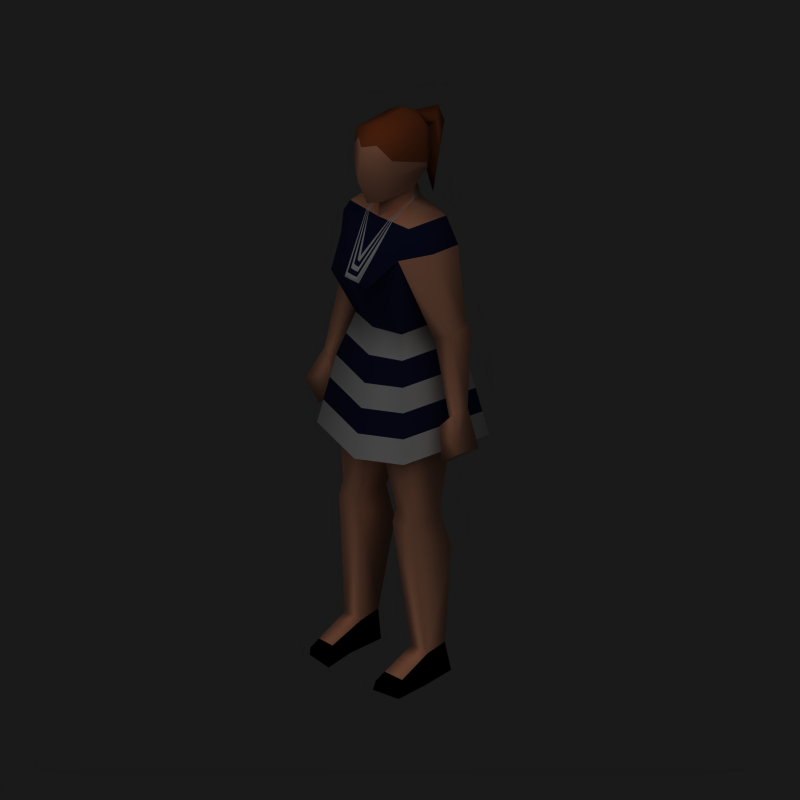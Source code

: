 # Source: female2_skin0.blend  (saved by Blender 2.68.0; exported with 4.5.12 LTS)
import bpy
from mathutils import Matrix  # noqa: F401  (used for matrix-valued properties, if any)

bpy.ops.wm.read_factory_settings(use_empty=True)
scene = bpy.context.scene
scene.name = 'Scene'

# ---- collections
col_collection_1 = bpy.data.collections.new('Collection 1'); scene.collection.children.link(col_collection_1)

# ---- materials (node trees are filled in below, after node groups)
mat_skin = bpy.data.materials.new('Skin')
mat_skin.alpha_threshold = 0.0
mat_skin.diffuse_color = (0.9137, 0.6039, 0.4588, 1.0)
mat_skin.roughness = 0.5
mat_skin.line_color = (0.0, 0.0, 0.0, 1.0)
mat_hair = bpy.data.materials.new('Hair')
mat_hair.alpha_threshold = 0.0
mat_hair.diffuse_color = (0.6353, 0.2784, 0.1176, 1.0)
mat_hair.roughness = 0.5
mat_hair.line_color = (0.0, 0.0, 0.0, 1.0)
mat_dressdark = bpy.data.materials.new('DressDark')
mat_dressdark.alpha_threshold = 0.0
mat_dressdark.diffuse_color = (0.0549, 0.06667, 0.2039, 1.0)
mat_dressdark.roughness = 0.5
mat_dressdark.line_color = (0.0, 0.0, 0.0, 1.0)
mat_shoes = bpy.data.materials.new('Shoes')
mat_shoes.alpha_threshold = 0.0
mat_shoes.diffuse_color = (0.0, 0.0, 0.0, 1.0)
mat_shoes.roughness = 0.5
mat_shoes.line_color = (0.0, 0.0, 0.0, 1.0)
mat_dresslight = bpy.data.materials.new('DressLight')
mat_dresslight.alpha_threshold = 0.0
mat_dresslight.roughness = 0.5
mat_dresslight.line_color = (0.0, 0.0, 0.0, 1.0)
mat_necklace = bpy.data.materials.new('NeckLace')
mat_necklace.alpha_threshold = 0.0
mat_necklace.roughness = 0.5
mat_necklace.line_color = (0.0, 0.0, 0.0, 1.0)

# ---- material node trees

# ---- world
world_world = bpy.data.worlds.new('World'); scene.world = world_world
world_world.color = (0.1, 0.1, 0.1)
world_world.use_sun_shadow = False
world_world.sun_shadow_jitter_overblur = 0.0
world_world.cycles.sampling_method = 'MANUAL'
world_world.cycles.sample_map_resolution = 256

# ---- cameras
cam_camera_001 = bpy.data.cameras.new('Camera.001')
cam_camera_001.type = 'ORTHO'
cam_camera_001.passepartout_alpha = 0.2
cam_camera_001.clip_end = 100.0
cam_camera_001.lens = 35.0
cam_camera_001.sensor_width = 32.0
cam_camera_001.sensor_height = 18.0
cam_camera_001.ortho_scale = 2.5
cam_camera_001.show_passepartout = False
cam_camera_001.show_safe_areas = True
cam_camera_001.dof.focus_distance = 0.0
cam_camera_001.dof.aperture_fstop = 128.0

# ---- lights
light_lamp_001 = bpy.data.lights.new('Lamp.001', 'SUN')
light_lamp_001.transmission_factor = 0.0
light_lamp_001.angle = 1.571
light_lamp_001.energy = 1.0
light_lamp_001.shadow_buffer_clip_start = 0.5
light_lamp_001.shadow_soft_size = 1.0
light_lamp_001.shadow_cascade_max_distance = 1000.0
light_lamp_001.cycles.use_multiple_importance_sampling = False

# ---- meshes
me_cube = bpy.data.meshes.new('Cube')
me_cube.from_pydata([(0.1728, 0.002453, 0.586), (0.1545, -0.0969, 0.6015), (0.08103, -0.0969, 0.6015), (0.06265, 0.002453, 0.586), (0.1236, 0.02757, 0.1019), (0.1103, -0.06079, 0.1019), (0.1838, -0.06079, 0.1019), (0.1705, 0.02757, 0.1019), (0.1852, 0.04049, 0.001012), (0.1089, 0.02462, 0.001012), (0.1123, -0.1074, 0.001012), (0.1955, -0.08477, 0.001012), (0.1168, -0.2236, 0.04215), (0.1836, -0.2121, 0.03405), (0.196, -0.2026, -0.001025), (0.09807, -0.2175, -0.001025), (0.07367, -0.1079, 0.5496), (0.1618, -0.1079, 0.5496), (0.06438, 0.04223, 0.4461), (0.1845, 0.04223, 0.4461), (0.1471, -0.1349, 1.075), (0.1734, 0.1299, 1.062), (0.1634, 0.08196, 0.9393), (0.1014, -0.09417, 1.232), (0.118, 0.02132, 1.232), (0.1256, -0.1349, 1.523), (0.1392, 0.07136, 1.505), (0.1293, -0.0908, 1.622), (0.1469, 0.05741, 1.618), (0.2441, 0.04579, 1.288), (0.2453, -0.02092, 1.262), (0.1871, 0.04263, 1.238), (0.1807, -0.02636, 1.213), (0.0632, -0.01068, 1.664), (0.2605, 0.05305, 1.262), (0.2031, 0.05305, 1.182), (0.2906, -0.04257, 1.006), (0.2601, -0.04257, 0.9752), (0.2929, 0.006599, 1.004), (0.1977, -0.05063, 1.543), (0.2141, 0.04256, 1.547), (0.336, -0.08632, 0.8924), (0.2393, -0.06416, 0.9454), (0.2578, 0.0163, 0.9434), (0.3216, 0.02654, 0.863), (0.2698, -0.08632, 0.8306), (0.2673, 0.02527, 0.8566), (0.06937, -0.01068, 1.713), (0.04064, -0.1172, 1.695), (0.08797, -0.1199, 1.801), (0.07911, -0.1143, 1.917), (-1.787e-06, 0.01515, 1.965), (-1.814e-06, -0.1037, 1.955), (-1.674e-06, 0.1689, 1.914), (-0.02271, 0.1299, 1.877), (0.02299, 0.1301, 1.876), (-0.07911, -0.1143, 1.917), (-0.08797, -0.1199, 1.801), (-1.962e-06, -0.1722, 1.898), (-1.932e-06, -0.1869, 1.781), (-1.932e-06, -0.1456, 1.685), (-0.03706, -0.1172, 1.695), (-1.873e-06, 0.06919, 1.695), (-1.932e-06, -0.0905, 1.668), (-0.06937, -0.01068, 1.713), (-0.2673, 0.02527, 0.8566), (-0.2698, -0.08632, 0.8306), (-0.3216, 0.02654, 0.863), (-0.2578, 0.0163, 0.9434), (-0.2393, -0.06416, 0.9454), (-0.336, -0.08632, 0.8924), (-0.2141, 0.04256, 1.547), (-0.1977, -0.05063, 1.543), (-2.052e-06, -0.09586, 1.618), (-1.992e-06, 0.09081, 1.621), (-0.2929, 0.006599, 1.004), (-0.2601, -0.04257, 0.9752), (-0.2906, -0.04257, 1.006), (-0.2031, 0.05305, 1.182), (-0.2605, 0.05305, 1.262), (-0.0632, -0.01068, 1.664), (-0.1807, -0.02636, 1.213), (-0.1871, 0.04263, 1.238), (-0.2453, -0.02092, 1.262), (-0.2441, 0.04579, 1.288), (-0.1523, 0.07553, 1.617), (-0.1293, -0.0908, 1.622), (-2.051e-06, -0.2193, 1.44), (-1.992e-06, 0.1194, 1.52), (-0.1392, 0.07136, 1.505), (-0.1256, -0.1349, 1.523), (-1.853e-06, -0.1203, 1.229), (-1.808e-06, 0.1045, 1.229), (-0.118, 0.02132, 1.232), (-0.1014, -0.09417, 1.232), (-0.1634, 0.08196, 0.9393), (-1.741e-06, 0.1022, 0.9319), (-1.817e-06, -0.1262, 0.9335), (-2.14e-06, 0.1665, 1.034), (-2.235e-06, -0.1554, 1.041), (-0.1734, 0.1299, 1.062), (-0.1471, -0.1349, 1.075), (-0.1845, 0.04223, 0.4461), (-0.06438, 0.04223, 0.4461), (-0.1618, -0.1079, 0.5496), (-0.07367, -0.1079, 0.5496), (-0.09807, -0.2175, -0.001025), (-0.196, -0.2026, -0.001025), (-0.1836, -0.2121, 0.03405), (-0.1168, -0.2236, 0.04215), (-0.1955, -0.08477, 0.001012), (-0.1123, -0.1074, 0.001012), (-0.1089, 0.02462, 0.001012), (-0.1852, 0.04049, 0.001012), (-0.1705, 0.02757, 0.1019), (-0.1838, -0.06079, 0.1019), (-0.1103, -0.06079, 0.1019), (-0.1236, 0.02757, 0.1019), (-0.06265, 0.002453, 0.586), (-0.08103, -0.0969, 0.6015), (-0.1545, -0.0969, 0.6015), (-0.1728, 0.002453, 0.586), (-0.08615, -0.2185, 1.441), (0.07945, -0.2185, 1.441), (0.1912, -0.1754, 0.8302), (0.2254, 0.1689, 0.8134), (-2.585e-06, 0.2163, 0.7768), (-2.709e-06, -0.2021, 0.7863), (-0.2254, 0.1689, 0.8134), (-0.1912, -0.1754, 0.8302), (0.08343, 0.03925, 1.775), (0.06388, 0.06944, 1.816), (0.08792, 0.02895, 1.797), (0.07911, 0.0303, 1.921), (0.05826, 0.07018, 1.895), (0.05462, 0.04388, 1.935), (-0.05462, 0.04388, 1.935), (-0.05807, 0.0698, 1.895), (-0.07916, 0.0303, 1.921), (0.02299, 0.08809, 1.895), (-0.02271, 0.08755, 1.895), (-1.674e-06, 0.07235, 1.935), (-1.888e-06, 0.06618, 1.749), (-0.02246, 0.0981, 1.805), (0.02271, 0.09849, 1.805), (-0.0638, 0.06933, 1.816), (-0.08487, 0.04074, 1.774), (-0.08797, 0.02895, 1.797), (-0.0001115, 0.1962, 1.845), (-0.0497, 0.1205, 1.79), (0.05008, 0.1209, 1.789), (-1.674e-06, 0.1689, 1.725), (-0.02271, 0.1343, 1.7), (0.02299, 0.1345, 1.7), (9.118e-05, 0.1459, 1.608), (0.08354, -0.1171, 1.859), (-0.03956, -0.1432, 1.908), (-0.08354, -0.1171, 1.859), (0.03955, -0.1432, 1.908), (0.04399, -0.146, 1.85), (-0.04399, -0.146, 1.85), (0.1837, -0.09863, 0.08492), (0.1837, -0.1365, 0.06796), (0.1836, -0.1743, 0.05101), (0.1119, -0.1015, 0.08695), (0.1136, -0.1422, 0.07202), (0.1152, -0.1829, 0.05708), (-0.1152, -0.1829, 0.05708), (-0.1136, -0.1422, 0.07202), (-0.1119, -0.1015, 0.08695), (-0.1836, -0.1743, 0.05101), (-0.1837, -0.1365, 0.06796), (-0.1837, -0.09863, 0.08492), (0.1457, 0.07563, 1.147), (0.1242, -0.1145, 1.154), (-2.044e-06, -0.1379, 1.135), (-1.974e-06, 0.1355, 1.132), (-0.1242, -0.1145, 1.154), (-0.1457, 0.07563, 1.147), (-2.393e-06, -0.171, 0.9564), (-2.551e-06, -0.1865, 0.8713), (-0.1765, -0.1619, 0.9118), (-0.1618, -0.1484, 0.9935), (0.1618, -0.1484, 0.9935), (0.1765, -0.1619, 0.9118), (0.2081, 0.1559, 0.8963), (0.1908, 0.1429, 0.9793), (-2.437e-06, 0.1997, 0.8626), (-2.289e-06, 0.1831, 0.9483), (-0.1908, 0.1429, 0.9793), (-0.2081, 0.1559, 0.8963), (0.0653, -0.01068, 1.681), (-1.951e-06, 0.08346, 1.646), (-2.011e-06, -0.09404, 1.635), (-0.0653, -0.01068, 1.681), (-0.04246, -0.0942, 1.619), (-0.05767, -0.01813, 1.66), (0.02403, -0.219, 1.44), (-2.052e-06, -0.1743, 1.505), (-2.052e-06, -0.17, 1.511), (0.04115, -0.09425, 1.619), (-0.02697, -0.219, 1.44), (0.05758, -0.01826, 1.66), (-0.001164, -0.1721, 1.508), (-0.05515, -0.0937, 1.62), (0.05904, -0.09355, 1.62), (0.03618, -0.2189, 1.44), (0.03226, -0.2057, 1.418), (-0.05878, -0.01664, 1.661), (-0.05988, -0.01515, 1.662), (-0.06099, -0.01366, 1.663), (-0.0621, -0.01217, 1.663), (-2.052e-06, -0.1833, 1.492), (-2.052e-06, -0.1923, 1.479), (-2.052e-06, -0.2013, 1.466), (-2.052e-06, -0.2103, 1.453), (0.004804, -0.1833, 1.492), (0.009611, -0.1922, 1.479), (0.01442, -0.2011, 1.466), (0.01922, -0.2101, 1.453), (0.0587, -0.01674, 1.661), (0.05983, -0.01523, 1.662), (0.06095, -0.01371, 1.663), (0.06208, -0.0122, 1.663), (-0.006325, -0.1815, 1.495), (-0.01149, -0.1909, 1.481), (-0.01665, -0.2003, 1.467), (-0.02181, -0.2096, 1.454), (-0.05261, -0.0938, 1.619), (-0.05008, -0.0939, 1.619), (-0.04754, -0.094, 1.619), (-0.045, -0.0941, 1.619), (0.05546, -0.09369, 1.62), (0.05188, -0.09383, 1.619), (0.04831, -0.09397, 1.619), (0.04473, -0.09411, 1.619)], [], [(4, 7, 8, 9), (166, 12, 13, 163), (12, 15, 14, 13), (6, 161, 162, 163, 13, 14, 11), (5, 10, 15, 12, 166, 165, 164), (4, 9, 10, 5), (6, 11, 8, 7), (10, 11, 14, 15), (8, 11, 10, 9), (2, 16, 17, 1), (16, 5, 6, 17), (7, 4, 18, 19), (0, 19, 18, 3), (6, 7, 19, 17), (4, 5, 16, 18), (0, 1, 17), (0, 17, 19), (2, 3, 16), (3, 18, 16), (97, 20, 99), (22, 21, 20), (98, 21, 22, 96), (174, 173, 24, 23), (173, 176, 92, 24), (175, 174, 23, 91), (25, 26, 31, 32), (29, 34, 35, 31), (29, 30, 34), (31, 35, 32), (32, 37, 36, 30), (34, 38, 43, 35), (30, 36, 38, 34), (35, 43, 37, 32), (33, 27, 28), (200, 202, 73), (28, 74, 33), (26, 88, 74, 28), (216, 198, 212), (39, 27, 25), (39, 30, 29, 40), (28, 40, 26), (25, 32, 30, 39), (26, 40, 29, 31), (36, 37, 42, 41), (38, 36, 41, 44), (37, 43, 42), (44, 41, 45, 46), (41, 42, 45), (42, 43, 46, 45), (38, 44, 46, 43), (0, 22, 20, 1), (0, 3, 96, 22), (1, 20, 97, 2), (2, 97, 96, 3), (193, 191, 47, 63), (191, 192, 62, 47), (23, 24, 26, 25), (87, 91, 207, 197), (26, 24, 92, 88), (63, 47, 48, 60), (48, 49, 59, 60), (144, 139, 134, 131), (132, 133, 155), (47, 130, 132, 49, 48), (58, 158, 50, 52), (141, 136, 51), (141, 51, 135), (50, 133, 135, 51, 52), (59, 49, 159, 58), (59, 58, 160, 57), (56, 52, 51, 136, 138), (56, 138, 157), (143, 145, 137, 140), (58, 52, 56, 156), (64, 146, 142, 62), (64, 61, 57, 147, 146), (55, 54, 149, 150), (61, 60, 59, 57), (63, 60, 61, 64), (89, 88, 92, 93), (90, 94, 201, 122), (94, 90, 89, 93), (194, 64, 62, 192), (193, 63, 64, 194), (119, 118, 96, 97), (120, 119, 97, 101), (121, 95, 96, 118), (121, 120, 101, 95), (75, 68, 65, 67), (69, 66, 65, 68), (70, 66, 69), (67, 65, 66, 70), (76, 69, 68), (75, 67, 70, 77), (77, 70, 69, 76), (89, 82, 84, 71), (90, 72, 83, 81), (85, 89, 71), (72, 71, 84, 83), (72, 90, 86), (90, 122, 201, 204, 86), (89, 85, 74, 88), (85, 80, 74), (86, 204, 80), (80, 85, 86), (78, 81, 76, 68), (83, 79, 75, 77), (79, 78, 68, 75), (81, 83, 77, 76), (82, 81, 78), (84, 79, 83), (84, 82, 78, 79), (90, 81, 82, 89), (175, 91, 94, 177), (178, 93, 92, 176), (177, 94, 93, 178), (98, 96, 95, 100), (95, 101, 100), (97, 99, 101), (118, 105, 103), (119, 105, 118), (121, 102, 104), (121, 104, 120), (117, 103, 105, 116), (115, 104, 102, 114), (121, 118, 103, 102), (114, 102, 103, 117), (105, 104, 115, 116), (119, 120, 104, 105), (113, 112, 111, 110), (111, 106, 107, 110), (115, 114, 113, 110), (117, 116, 111, 112), (116, 169, 168, 167, 109, 106, 111), (115, 110, 107, 108, 170, 171, 172), (109, 108, 107, 106), (167, 170, 108, 109), (117, 112, 113, 114), (27, 39, 28), (28, 39, 40), (71, 72, 85), (72, 86, 85), (181, 129, 127, 180), (185, 184, 124, 125), (187, 185, 125, 126), (187, 126, 128, 190), (184, 180, 127, 124), (190, 128, 129, 181), (130, 131, 132), (133, 134, 135), (136, 137, 138), (139, 140, 54, 55), (142, 143, 144), (145, 146, 147), (131, 134, 133, 132), (136, 141, 140, 137), (142, 146, 145, 143), (137, 145, 147, 138), (139, 144, 143, 140), (134, 139, 141, 135), (130, 142, 144, 131), (47, 62, 142, 130), (140, 141, 53, 54), (141, 139, 55, 53), (149, 148, 151, 152), (54, 53, 148, 149), (53, 55, 150, 148), (148, 150, 153, 151), (150, 149, 152, 153), (151, 153, 154), (153, 152, 154), (152, 151, 154), (49, 155, 159), (58, 156, 160), (159, 158, 58), (159, 155, 158), (155, 50, 158), (160, 157, 57), (160, 156, 157), (156, 56, 157), (57, 157, 147), (138, 147, 157), (49, 132, 155), (133, 50, 155), (5, 164, 161, 6), (164, 165, 162, 161), (165, 166, 163, 162), (116, 115, 172, 169), (169, 172, 171, 168), (168, 171, 170, 167), (20, 21, 173, 174), (21, 98, 176, 173), (99, 20, 174, 175), (99, 175, 177, 101), (100, 178, 176, 98), (101, 177, 178, 100), (101, 182, 179, 99), (182, 181, 180, 179), (21, 20, 183, 186), (186, 183, 184, 185), (98, 21, 186, 188), (188, 186, 185, 187), (98, 188, 189, 100), (188, 187, 190, 189), (20, 99, 179, 183), (183, 179, 180, 184), (100, 189, 182, 101), (189, 190, 181, 182), (73, 202, 191, 193), (33, 74, 192, 191), (80, 194, 192, 74), (196, 194, 80, 211, 210, 209, 208), (195, 203, 199, 73), (207, 206, 197), (199, 200, 73), (73, 193, 194, 196), (195, 73, 196), (227, 201, 87, 215), (94, 91, 201), (216, 235, 200, 199, 198), (220, 202, 200, 235), (202, 220, 221, 222, 223, 33, 191), (203, 198, 199), (231, 224, 203, 195), (91, 87, 201), (231, 195, 196, 208), (25, 27, 205, 206, 123), (23, 25, 123, 206, 207), (27, 33, 205), (91, 23, 207), (197, 219, 215, 87), (219, 218, 214, 215), (218, 217, 213, 214), (217, 216, 212, 213), (203, 224, 212, 198), (224, 225, 213, 212), (225, 226, 214, 213), (226, 227, 215, 214), (206, 205, 232, 219, 197), (219, 232, 233, 218), (218, 233, 234, 217), (217, 234, 235, 216), (33, 223, 232, 205), (223, 222, 233, 232), (222, 221, 234, 233), (221, 220, 235, 234), (204, 201, 227, 228), (228, 227, 226, 229), (229, 226, 225, 230), (230, 225, 224, 231), (204, 228, 211, 80), (228, 229, 210, 211), (229, 230, 209, 210), (230, 231, 208, 209)])
me_cube.polygons.foreach_set('use_smooth', [True] * 254)
me_cube.polygons.foreach_set('material_index', [3, 3, 3, 3, 3, 3, 3, 3, 3, 0, 0, 0, 0, 0, 0, 0, 0, 0, 0, 0, 0, 0, 4, 4, 4, 0, 0, 0, 0, 0, 0, 0, 0, 0, 0, 0, 2, 5, 2, 0, 2, 0, 0, 0, 0, 0, 0, 0, 0, 0, 0, 0, 0, 0, 0, 0, 2, 2, 2, 0, 0, 1, 1, 0, 1, 1, 1, 1, 0, 0, 1, 1, 1, 1, 0, 0, 1, 0, 0, 2, 2, 2, 0, 0, 0, 0, 0, 0, 0, 0, 0, 0, 0, 0, 0, 0, 0, 2, 0, 2, 2, 2, 0, 0, 0, 0, 0, 0, 0, 0, 0, 0, 0, 4, 4, 4, 0, 0, 0, 0, 0, 0, 0, 0, 0, 0, 0, 0, 0, 3, 3, 3, 3, 3, 3, 3, 3, 3, 2, 2, 2, 2, 4, 4, 4, 4, 4, 4, 1, 1, 1, 1, 1, 1, 1, 1, 1, 1, 1, 1, 1, 0, 1, 1, 1, 1, 1, 1, 1, 1, 1, 1, 0, 0, 0, 0, 1, 0, 0, 1, 0, 1, 0, 1, 0, 0, 0, 0, 0, 0, 2, 2, 2, 2, 2, 2, 4, 2, 4, 2, 4, 2, 4, 2, 4, 2, 4, 2, 0, 5, 5, 5, 2, 2, 2, 0, 0, 5, 2, 5, 5, 5, 2, 5, 2, 5, 2, 2, 0, 2, 5, 2, 5, 2, 5, 2, 5, 2, 5, 2, 5, 2, 5, 0, 5, 0, 5, 2, 5, 2, 5, 0, 5, 0])
_k = set([(0, 3), (8, 9), (8, 11), (9, 10), (10, 15), (11, 14), (14, 15), (20, 97), (22, 96), (25, 26), (30, 32), (33, 223), (37, 43), (47, 48), (48, 60), (60, 61), (61, 64), (68, 76), (73, 196), (73, 202), (80, 211), (81, 83), (89, 90), (95, 96), (96, 97), (97, 101), (106, 107), (106, 111), (107, 110), (110, 113), (111, 112), (112, 113), (118, 121), (196, 208), (202, 220), (208, 209), (209, 210), (210, 211), (220, 221), (221, 222), (222, 223)])
me_cube.attributes.new('sharp_edge', 'BOOLEAN', 'EDGE').data.foreach_set('value', [ (min(e.vertices), max(e.vertices)) in _k for e in me_cube.edges])
_uv = me_cube.uv_layers.new(name='UVTex')
_uv.uv.foreach_set('vector', [0.471, 0.4083, 0.4907, 0.4053, 0.5033, 0.4467, 0.4713, 0.4517, 0.6393, 0.02722, 0.6401, 0.0192, 0.6691, 0.01623, 0.6691, 0.02501, 0.6401, 0.0192, 0.632, 0.0007391, 0.6745, 0.001438, 0.6691, 0.01623, 0.7372, 0.04713, 0.7217, 0.03918, 0.7063, 0.03123, 0.6909, 0.02327, 0.6755, 0.01532, 0.6803, 0.0004819, 0.7296, 0.004128, 0.715, 0.502, 0.7309, 0.4579, 0.777, 0.453, 0.7813, 0.471, 0.7647, 0.4788, 0.7481, 0.4865, 0.7316, 0.4942, 0.678, 0.5053, 0.6755, 0.4627, 0.7309, 0.4579, 0.715, 0.502, 0.7372, 0.04713, 0.7296, 0.004128, 0.7818, 0.007465, 0.774, 0.0497, 0.9663, 0.2221, 0.9316, 0.2316, 0.9316, 0.1825, 0.9724, 0.1762, 0.9358, 0.2838, 0.9316, 0.2316, 0.9663, 0.2221, 0.9676, 0.2772, 0.6238, 0.2659, 0.6207, 0.243, 0.6589, 0.2431, 0.6557, 0.266, 0.6207, 0.243, 0.6372, 0.05127, 0.6691, 0.05136, 0.6589, 0.2431, 0.4907, 0.4053, 0.471, 0.4083, 0.4241, 0.2671, 0.4747, 0.2595, 0.4609, 0.2016, 0.4747, 0.2595, 0.4241, 0.2671, 0.4145, 0.2086, 0.7372, 0.04713, 0.774, 0.0497, 0.7723, 0.1929, 0.707, 0.2332, 0.678, 0.5053, 0.715, 0.502, 0.7506, 0.6879, 0.6838, 0.6499, 0.7524, 0.2506, 0.7104, 0.2554, 0.707, 0.2332, 0.7524, 0.2506, 0.707, 0.2332, 0.7723, 0.1929, 0.748, 0.7102, 0.7055, 0.7072, 0.7506, 0.6879, 0.7055, 0.7072, 0.6838, 0.6499, 0.7506, 0.6879, 0.5882, 0.4083, 0.6518, 0.4694, 0.588, 0.4538, 0.7774, 0.3999, 0.7947, 0.4519, 0.6835, 0.452, 0.3595, 0.02317, 0.4307, 0.0004819, 0.4344, 0.05311, 0.3661, 0.06651, 0.5214, 0.8053, 0.6016, 0.8063, 0.5766, 0.8416, 0.528, 0.8395, 0.1874, 0.2222, 0.1242, 0.2384, 0.1177, 0.1955, 0.1695, 0.187, 0.5738, 0.5154, 0.6326, 0.5251, 0.6217, 0.5629, 0.5737, 0.5604, 0.87, 0.7441, 0.7822, 0.7415, 0.7882, 0.6282, 0.8168, 0.6158, 0.2213, 0.1537, 0.2303, 0.1642, 0.2103, 0.2032, 0.1995, 0.1795, 0.4997, 0.6604, 0.4705, 0.6487, 0.503, 0.6482, 0.7882, 0.6282, 0.7826, 0.6048, 0.8168, 0.6158, 0.4152, 0.6131, 0.4025, 0.7254, 0.3863, 0.7147, 0.3823, 0.5976, 0.2303, 0.1642, 0.2618, 0.2758, 0.2504, 0.3048, 0.2103, 0.2032, 0.4705, 0.6487, 0.4619, 0.5348, 0.4835, 0.5341, 0.503, 0.6482, 0.7826, 0.6048, 0.7927, 0.5032, 0.8184, 0.5153, 0.8168, 0.6158, 0.4728, 0.8318, 0.4381, 0.8104, 0.5033, 0.8086, 0.5926, 0.7453, 0.6003, 0.7678, 0.5731, 0.7446, 0.1565, 0.01484, 0.09156, 0.0231, 0.1166, 0.0004819, 0.1606, 0.06508, 0.09828, 0.0674, 0.09156, 0.0231, 0.1565, 0.01484, 0.5756, 0.6816, 0.5733, 0.688, 0.5733, 0.6816, 0.4564, 0.7733, 0.4381, 0.8104, 0.419, 0.7674, 0.4564, 0.7733, 0.4705, 0.6487, 0.4997, 0.6604, 0.4974, 0.775, 0.1565, 0.01484, 0.1908, 0.04156, 0.1606, 0.06508, 0.4116, 0.4764, 0.4152, 0.6131, 0.3823, 0.5976, 0.3774, 0.4713, 0.1606, 0.06508, 0.1908, 0.04156, 0.2213, 0.1537, 0.1995, 0.1795, 0.3863, 0.7147, 0.4025, 0.7254, 0.4146, 0.7373, 0.3772, 0.7704, 0.4835, 0.5341, 0.4619, 0.5348, 0.4432, 0.4832, 0.4928, 0.4713, 0.8184, 0.5153, 0.7927, 0.5032, 0.8267, 0.5019, 0.6346, 0.8228, 0.6276, 0.771, 0.6594, 0.7727, 0.6594, 0.8225, 0.3772, 0.7704, 0.4146, 0.7373, 0.412, 0.7913, 0.8267, 0.5019, 0.7927, 0.5032, 0.7868, 0.4667, 0.8335, 0.453, 0.2618, 0.2758, 0.2838, 0.3359, 0.2603, 0.3424, 0.2504, 0.3048, 0.7524, 0.2506, 0.7774, 0.3999, 0.6835, 0.452, 0.7104, 0.2554, 0.4609, 0.2016, 0.4145, 0.2086, 0.3661, 0.06651, 0.4344, 0.05311, 0.6557, 0.266, 0.6518, 0.4694, 0.5882, 0.4083, 0.6238, 0.2659, 0.748, 0.7102, 0.7716, 0.8479, 0.6756, 0.8555, 0.7055, 0.7072, 0.9858, 0.3304, 0.9679, 0.37, 0.9567, 0.3702, 0.9742, 0.3319, 0.9679, 0.37, 0.9802, 0.412, 0.9629, 0.4073, 0.9567, 0.3702, 0.528, 0.8395, 0.5766, 0.8416, 0.5915, 0.9562, 0.5043, 0.9596, 0.5734, 0.6556, 0.5737, 0.5604, 0.5887, 0.6459, 0.5847, 0.6557, 0.1606, 0.06508, 0.1695, 0.187, 0.1177, 0.1955, 0.09828, 0.0674, 0.9311, 0.929, 0.9663, 0.9621, 0.9183, 0.9483, 0.9056, 0.9294, 0.9363, 0.6208, 0.9553, 0.6727, 0.914, 0.6574, 0.9173, 0.6134, 0.9105, 0.05144, 0.9027, 0.09423, 0.8859, 0.0911, 0.8899, 0.05317, 0.9386, 0.4974, 0.9388, 0.554, 0.872, 0.5254, 0.9207, 0.46, 0.9433, 0.4881, 0.9386, 0.4974, 0.8709, 0.4988, 0.8722, 0.453, 0.9098, 0.714, 0.9284, 0.7212, 0.9469, 0.7284, 0.9076, 0.7441, 0.9102, 0.1152, 0.9363, 0.1197, 0.9077, 0.1292, 0.9102, 0.1152, 0.9077, 0.1292, 0.8842, 0.1103, 0.8731, 0.552, 0.9388, 0.554, 0.9448, 0.5614, 0.9313, 0.5772, 0.8774, 0.5724, 0.914, 0.6574, 0.9553, 0.6727, 0.9326, 0.6934, 0.9098, 0.714, 0.914, 0.6574, 0.9098, 0.714, 0.8904, 0.6903, 0.8709, 0.6665, 0.501, 0.9339, 0.4969, 0.9519, 0.4427, 0.9566, 0.429, 0.9423, 0.435, 0.9356, 0.501, 0.9339, 0.435, 0.9356, 0.5022, 0.9072, 0.932, 0.05529, 0.9508, 0.06412, 0.9414, 0.1011, 0.9245, 0.09812, 0.9098, 0.714, 0.9076, 0.7441, 0.8711, 0.7228, 0.8905, 0.7184, 0.9625, 0.01458, 0.9646, 0.04546, 0.9262, 0.02634, 0.9309, 0.0004819, 0.4535, 0.8406, 0.5024, 0.8328, 0.5033, 0.8805, 0.4354, 0.8788, 0.43, 0.8685, 0.263, 0.8108, 0.2444, 0.8058, 0.2434, 0.7677, 0.2838, 0.7785, 0.8991, 0.618, 0.9173, 0.6134, 0.914, 0.6574, 0.8709, 0.6665, 0.9311, 0.929, 0.9056, 0.9294, 0.9183, 0.913, 0.9664, 0.8991, 0.03801, 0.08364, 0.09828, 0.0674, 0.1177, 0.1955, 0.06555, 0.2027, 0.5138, 0.6982, 0.5257, 0.5626, 0.5606, 0.6557, 0.5326, 0.6558, 0.881, 0.8124, 0.9047, 0.9337, 0.8174, 0.9306, 0.8323, 0.815, 0.9881, 0.6545, 0.9995, 0.6547, 0.9911, 0.6916, 0.9738, 0.6964, 0.9679, 0.6148, 0.9796, 0.6162, 0.9995, 0.6547, 0.9881, 0.6545, 0.1541, 0.6372, 0.1967, 0.6336, 0.2269, 0.7805, 0.1303, 0.7728, 0.5216, 0.2656, 0.5534, 0.2657, 0.5882, 0.4083, 0.5241, 0.469, 0.3154, 0.2236, 0.2969, 0.07393, 0.3661, 0.06651, 0.3618, 0.2166, 0.04273, 0.6299, 0.08473, 0.6342, 0.1116, 0.8312, 0.01777, 0.7794, 0.003716, 0.3149, 0.02322, 0.3392, 0.02485, 0.378, 0.0004819, 0.3788, 0.809, 0.0475, 0.7961, 0.0004819, 0.8445, 0.008285, 0.8432, 0.0451, 0.2457, 0.4007, 0.2806, 0.3798, 0.2832, 0.4338, 0.6699, 0.5244, 0.6445, 0.5251, 0.6444, 0.4732, 0.6735, 0.4703, 0.819, 0.0604, 0.809, 0.0475, 0.8432, 0.0451, 0.2991, 0.5338, 0.2865, 0.4713, 0.3373, 0.4815, 0.321, 0.5334, 0.2548, 0.4564, 0.2457, 0.4007, 0.2832, 0.4338, 0.2711, 0.4458, 0.03801, 0.08364, 0.0347, 0.2045, 0.006256, 0.1863, 0.002195, 0.07012, 0.2801, 0.6948, 0.246, 0.6999, 0.2509, 0.5735, 0.2838, 0.558, 0.02472, 0.03497, 0.03801, 0.08364, 0.002195, 0.07012, 0.3386, 0.7726, 0.2972, 0.7767, 0.2891, 0.6614, 0.3181, 0.648, 0.3386, 0.7726, 0.3762, 0.7625, 0.359, 0.8072, 0.5138, 0.6982, 0.5326, 0.6558, 0.5606, 0.6557, 0.547, 0.7454, 0.5119, 0.7464, 0.03801, 0.08364, 0.02472, 0.03497, 0.09156, 0.0231, 0.09828, 0.0674, 0.02472, 0.03497, 0.06087, 0.008916, 0.09156, 0.0231, 0.5119, 0.7464, 0.547, 0.7454, 0.5431, 0.7698, 0.325, 0.8286, 0.2848, 0.8092, 0.359, 0.8072, 0.8659, 0.1434, 0.833, 0.1581, 0.819, 0.0604, 0.8432, 0.0451, 0.3181, 0.648, 0.2851, 0.6497, 0.2991, 0.5338, 0.321, 0.5334, 0.000809, 0.199, 0.03141, 0.2303, 0.02322, 0.3392, 0.003716, 0.3149, 0.2838, 0.558, 0.2509, 0.5735, 0.2548, 0.4564, 0.2711, 0.4458, 0.8631, 0.167, 0.833, 0.1581, 0.8659, 0.1434, 0.2891, 0.6614, 0.2851, 0.6497, 0.3181, 0.648, 0.006256, 0.1863, 0.0347, 0.2045, 0.03141, 0.2303, 0.000809, 0.199, 0.7957, 0.291, 0.833, 0.1581, 0.8631, 0.167, 0.8832, 0.2778, 0.5738, 0.5154, 0.5737, 0.5604, 0.5257, 0.5626, 0.515, 0.5248, 0.059, 0.2417, 0.06555, 0.2027, 0.1177, 0.1955, 0.1242, 0.2384, 0.8875, 0.7787, 0.881, 0.8124, 0.8323, 0.815, 0.8073, 0.7803, 0.3595, 0.02317, 0.3661, 0.06651, 0.2969, 0.07393, 0.2848, 0.02259, 0.01777, 0.7794, 0.1116, 0.8312, 0.0004819, 0.8317, 0.5882, 0.4083, 0.588, 0.4538, 0.5241, 0.469, 0.1967, 0.6336, 0.1513, 0.6146, 0.2186, 0.5763, 0.1541, 0.6372, 0.1513, 0.6146, 0.1967, 0.6336, 0.04273, 0.6299, 0.0228, 0.5723, 0.08807, 0.6122, 0.04273, 0.6299, 0.08807, 0.6122, 0.08473, 0.6342, 0.2244, 0.4331, 0.2186, 0.5763, 0.1513, 0.6146, 0.1872, 0.4293, 0.05788, 0.4262, 0.08807, 0.6122, 0.0228, 0.5723, 0.02109, 0.4283, 0.3154, 0.2236, 0.3618, 0.2166, 0.37, 0.2754, 0.3194, 0.283, 0.3473, 0.427, 0.3194, 0.283, 0.37, 0.2754, 0.367, 0.424, 0.5567, 0.2428, 0.5184, 0.2427, 0.5095, 0.05088, 0.5414, 0.05098, 0.5534, 0.2657, 0.5216, 0.2656, 0.5184, 0.2427, 0.5567, 0.2428, 0.9897, 0.8523, 0.9579, 0.846, 0.9591, 0.7909, 0.9938, 0.8001, 0.9591, 0.7909, 0.9531, 0.7451, 0.9939, 0.751, 0.9938, 0.8001, 0.05788, 0.4262, 0.02109, 0.4283, 0.01324, 0.3864, 0.06546, 0.3834, 0.2244, 0.4331, 0.1872, 0.4293, 0.1711, 0.3852, 0.2269, 0.39, 0.1872, 0.4293, 0.1705, 0.4216, 0.1538, 0.4139, 0.1371, 0.4062, 0.1205, 0.3984, 0.1248, 0.3798, 0.1711, 0.3852, 0.05788, 0.4262, 0.06546, 0.3834, 0.1146, 0.3798, 0.1195, 0.3943, 0.1041, 0.4023, 0.0887, 0.4103, 0.07329, 0.4182, 0.5386, 0.01889, 0.5096, 0.01574, 0.5043, 0.0009234, 0.5468, 0.0004819, 0.5393, 0.02692, 0.5096, 0.02453, 0.5096, 0.01574, 0.5386, 0.01889, 0.367, 0.424, 0.3796, 0.4656, 0.3475, 0.4703, 0.3473, 0.427, 0.4381, 0.8104, 0.4564, 0.7733, 0.5033, 0.8086, 0.5033, 0.8086, 0.4564, 0.7733, 0.4974, 0.775, 0.2972, 0.7767, 0.3386, 0.7726, 0.2848, 0.8092, 0.3386, 0.7726, 0.359, 0.8072, 0.2848, 0.8092, 0.8017, 0.3825, 0.7957, 0.3479, 0.8758, 0.3289, 0.8756, 0.3649, 0.7738, 0.8914, 0.6405, 0.8915, 0.6368, 0.8566, 0.7813, 0.8565, 0.2785, 0.924, 0.3637, 0.8969, 0.3762, 0.9305, 0.284, 0.9599, 0.2785, 0.924, 0.284, 0.9599, 0.1871, 0.9591, 0.1891, 0.9233, 0.9495, 0.383, 0.8756, 0.3649, 0.8758, 0.3289, 0.9557, 0.3484, 0.007995, 0.868, 0.0004819, 0.8334, 0.1456, 0.8327, 0.142, 0.8674, 0.9433, 0.4881, 0.9568, 0.5075, 0.9386, 0.4974, 0.9388, 0.554, 0.9569, 0.5433, 0.9448, 0.5614, 0.9363, 0.1197, 0.9414, 0.1011, 0.9493, 0.1149, 0.6444, 0.5459, 0.6445, 0.5263, 0.6632, 0.5261, 0.663, 0.5457, 0.9262, 0.02634, 0.932, 0.05529, 0.9105, 0.05144, 0.4172, 0.8882, 0.43, 0.8685, 0.4354, 0.8788, 0.9568, 0.5075, 0.9569, 0.5433, 0.9388, 0.554, 0.9386, 0.4974, 0.9363, 0.1197, 0.9102, 0.1152, 0.9245, 0.09812, 0.9414, 0.1011, 0.9262, 0.02634, 0.9646, 0.04546, 0.9508, 0.06412, 0.932, 0.05529, 0.4171, 0.9241, 0.4172, 0.8882, 0.4354, 0.8788, 0.435, 0.9356, 0.9027, 0.09423, 0.9105, 0.05144, 0.932, 0.05529, 0.9245, 0.09812, 0.8859, 0.0911, 0.9027, 0.09423, 0.9102, 0.1152, 0.8842, 0.1103, 0.8842, 0.03173, 0.9262, 0.02634, 0.9105, 0.05144, 0.8899, 0.05317, 0.8964, 0.00268, 0.9309, 0.0004819, 0.9262, 0.02634, 0.8842, 0.03173, 0.9277, 0.2642, 0.9306, 0.2838, 0.8895, 0.2647, 0.9105, 0.2517, 0.9056, 0.8981, 0.9086, 0.8778, 0.9256, 0.8652, 0.9468, 0.8791, 0.9233, 0.2137, 0.8842, 0.2312, 0.9085, 0.1802, 0.9264, 0.1722, 0.9105, 0.2517, 0.8895, 0.2647, 0.8842, 0.2312, 0.9233, 0.2137, 0.9468, 0.8791, 0.9256, 0.8652, 0.9127, 0.8263, 0.9521, 0.8457, 0.9521, 0.8457, 0.9127, 0.8263, 0.9098, 0.786, 0.9279, 0.7949, 0.2838, 0.7785, 0.2434, 0.7677, 0.2643, 0.7348, 0.2829, 0.7398, 0.9279, 0.7949, 0.9098, 0.786, 0.9059, 0.7451, 0.2829, 0.7398, 0.2643, 0.7348, 0.2838, 0.7008, 0.9264, 0.1722, 0.9085, 0.1802, 0.9305, 0.1301, 0.9553, 0.6727, 0.9511, 0.7006, 0.9326, 0.6934, 0.9098, 0.714, 0.8905, 0.7184, 0.8904, 0.6903, 0.9326, 0.6934, 0.9284, 0.7212, 0.9098, 0.714, 0.9326, 0.6934, 0.9511, 0.7006, 0.9284, 0.7212, 0.9511, 0.7006, 0.9469, 0.7284, 0.9284, 0.7212, 0.8904, 0.6903, 0.871, 0.6947, 0.8709, 0.6665, 0.8904, 0.6903, 0.8905, 0.7184, 0.871, 0.6947, 0.8905, 0.7184, 0.8711, 0.7228, 0.871, 0.6947, 0.5033, 0.8805, 0.5022, 0.9072, 0.4354, 0.8788, 0.435, 0.9356, 0.4354, 0.8788, 0.5022, 0.9072, 0.8709, 0.4988, 0.9386, 0.4974, 0.872, 0.5254, 0.9388, 0.554, 0.8731, 0.552, 0.872, 0.5254, 0.6372, 0.05127, 0.6379, 0.04325, 0.6691, 0.04258, 0.6691, 0.05136, 0.6379, 0.04325, 0.6386, 0.03523, 0.6691, 0.03379, 0.6691, 0.04258, 0.6386, 0.03523, 0.6393, 0.02722, 0.6691, 0.02501, 0.6691, 0.03379, 0.5414, 0.05098, 0.5095, 0.05088, 0.5095, 0.0421, 0.5407, 0.04296, 0.5407, 0.04296, 0.5095, 0.0421, 0.5096, 0.03331, 0.54, 0.03494, 0.54, 0.03494, 0.5096, 0.03331, 0.5096, 0.02453, 0.5393, 0.02692, 0.5148, 0.7711, 0.6266, 0.771, 0.6016, 0.8063, 0.5214, 0.8053, 0.2052, 0.2575, 0.1307, 0.2812, 0.1242, 0.2384, 0.1874, 0.2222, 0.5739, 0.4703, 0.6435, 0.4873, 0.6326, 0.5251, 0.5738, 0.5154, 0.5739, 0.4703, 0.5738, 0.5154, 0.515, 0.5248, 0.5043, 0.4869, 0.05244, 0.2806, 0.059, 0.2417, 0.1242, 0.2384, 0.1307, 0.2812, 0.8941, 0.7451, 0.8875, 0.7787, 0.8073, 0.7803, 0.7822, 0.7456, 0.8138, 0.4516, 0.8078, 0.4171, 0.8755, 0.401, 0.8754, 0.437, 0.8078, 0.4171, 0.8017, 0.3825, 0.8756, 0.3649, 0.8755, 0.401, 0.7589, 0.9611, 0.6478, 0.9612, 0.6441, 0.9263, 0.7664, 0.9262, 0.7664, 0.9262, 0.6441, 0.9263, 0.6405, 0.8915, 0.7738, 0.8914, 0.2676, 0.8522, 0.3386, 0.8296, 0.3511, 0.8632, 0.2731, 0.8881, 0.2731, 0.8881, 0.3511, 0.8632, 0.3637, 0.8969, 0.2785, 0.924, 0.2676, 0.8522, 0.2731, 0.8881, 0.1911, 0.8875, 0.1931, 0.8516, 0.2731, 0.8881, 0.2785, 0.924, 0.1891, 0.9233, 0.1911, 0.8875, 0.9369, 0.452, 0.8754, 0.437, 0.8755, 0.401, 0.9432, 0.4175, 0.9432, 0.4175, 0.8755, 0.401, 0.8756, 0.3649, 0.9495, 0.383, 0.02302, 0.9373, 0.01551, 0.9027, 0.1383, 0.9021, 0.1347, 0.9368, 0.01551, 0.9027, 0.007995, 0.868, 0.142, 0.8674, 0.1383, 0.9021, 0.9974, 0.3289, 0.9808, 0.3661, 0.9679, 0.37, 0.9858, 0.3304, 0.9792, 0.3697, 0.9975, 0.4168, 0.9802, 0.412, 0.9679, 0.37, 0.9768, 0.6543, 0.9881, 0.6545, 0.9738, 0.6964, 0.9564, 0.7012, 0.975, 0.6508, 0.9881, 0.6545, 0.9768, 0.6543, 0.9764, 0.6536, 0.9761, 0.6529, 0.9757, 0.6522, 0.9753, 0.6515, 0.553, 0.7452, 0.5727, 0.6896, 0.5733, 0.6911, 0.5731, 0.7446, 0.5887, 0.6459, 0.5905, 0.6558, 0.5847, 0.6557, 0.5733, 0.6911, 0.5926, 0.7453, 0.5731, 0.7446, 0.9563, 0.6134, 0.9679, 0.6148, 0.9881, 0.6545, 0.975, 0.6508, 0.553, 0.7452, 0.5731, 0.7446, 0.5458, 0.7676, 0.563, 0.6625, 0.5606, 0.6557, 0.5734, 0.6556, 0.5733, 0.6621, 0.5257, 0.5626, 0.5737, 0.5604, 0.5606, 0.6557, 0.5756, 0.6816, 0.5943, 0.7453, 0.5926, 0.7453, 0.5733, 0.6911, 0.5733, 0.688, 0.6008, 0.7682, 0.6003, 0.7678, 0.5926, 0.7453, 0.5943, 0.7453, 0.9808, 0.3661, 0.9805, 0.3668, 0.9801, 0.3675, 0.9798, 0.3683, 0.9795, 0.369, 0.9792, 0.3697, 0.9679, 0.37, 0.5727, 0.6896, 0.5733, 0.688, 0.5733, 0.6911, 0.5518, 0.7452, 0.5703, 0.6828, 0.5727, 0.6896, 0.553, 0.7452, 0.5737, 0.5604, 0.5734, 0.6556, 0.5606, 0.6557, 0.5518, 0.7452, 0.553, 0.7452, 0.5458, 0.7676, 0.5452, 0.7681, 0.6327, 0.6986, 0.6343, 0.7467, 0.601, 0.7456, 0.5905, 0.6558, 0.611, 0.656, 0.6217, 0.5629, 0.6327, 0.6986, 0.611, 0.656, 0.5905, 0.6558, 0.5887, 0.6459, 0.6343, 0.7467, 0.603, 0.77, 0.601, 0.7456, 0.5737, 0.5604, 0.6217, 0.5629, 0.5887, 0.6459, 0.5847, 0.6557, 0.5824, 0.6622, 0.5733, 0.6621, 0.5734, 0.6556, 0.5824, 0.6622, 0.5801, 0.6687, 0.5733, 0.6686, 0.5733, 0.6621, 0.5801, 0.6687, 0.5778, 0.6751, 0.5733, 0.6751, 0.5733, 0.6686, 0.5778, 0.6751, 0.5756, 0.6816, 0.5733, 0.6816, 0.5733, 0.6751, 0.5727, 0.6896, 0.5703, 0.6828, 0.5733, 0.6816, 0.5733, 0.688, 0.5703, 0.6828, 0.5679, 0.676, 0.5733, 0.6751, 0.5733, 0.6816, 0.5679, 0.676, 0.5654, 0.6692, 0.5733, 0.6686, 0.5733, 0.6751, 0.5654, 0.6692, 0.563, 0.6625, 0.5733, 0.6621, 0.5733, 0.6686, 0.5905, 0.6558, 0.601, 0.7456, 0.5994, 0.7455, 0.5824, 0.6622, 0.5847, 0.6557, 0.5824, 0.6622, 0.5994, 0.7455, 0.5977, 0.7455, 0.5801, 0.6687, 0.5801, 0.6687, 0.5977, 0.7455, 0.596, 0.7454, 0.5778, 0.6751, 0.5778, 0.6751, 0.596, 0.7454, 0.5943, 0.7453, 0.5756, 0.6816, 0.603, 0.77, 0.6024, 0.7696, 0.5994, 0.7455, 0.601, 0.7456, 0.6024, 0.7696, 0.6019, 0.7691, 0.5977, 0.7455, 0.5994, 0.7455, 0.6019, 0.7691, 0.6014, 0.7687, 0.596, 0.7454, 0.5977, 0.7455, 0.6014, 0.7687, 0.6008, 0.7682, 0.5943, 0.7453, 0.596, 0.7454, 0.547, 0.7454, 0.5606, 0.6557, 0.563, 0.6625, 0.5482, 0.7453, 0.5482, 0.7453, 0.563, 0.6625, 0.5654, 0.6692, 0.5494, 0.7453, 0.5494, 0.7453, 0.5654, 0.6692, 0.5679, 0.676, 0.5506, 0.7453, 0.5506, 0.7453, 0.5679, 0.676, 0.5703, 0.6828, 0.5518, 0.7452, 0.547, 0.7454, 0.5482, 0.7453, 0.5437, 0.7694, 0.5431, 0.7698, 0.5482, 0.7453, 0.5494, 0.7453, 0.5442, 0.769, 0.5437, 0.7694, 0.5494, 0.7453, 0.5506, 0.7453, 0.5447, 0.7685, 0.5442, 0.769, 0.5506, 0.7453, 0.5518, 0.7452, 0.5452, 0.7681, 0.5447, 0.7685])
me_cube.materials.append(mat_skin)
me_cube.materials.append(mat_hair)
me_cube.materials.append(mat_dressdark)
me_cube.materials.append(mat_shoes)
me_cube.materials.append(mat_dresslight)
me_cube.materials.append(mat_necklace)
me_cube.use_remesh_preserve_volume = False
me_cube.use_remesh_preserve_attributes = False
me_cube.use_mirror_vertex_groups = False
me_cube.use_paint_bone_selection = False
me_cube.use_paint_mask = True
me_cube.update()
arm_armature = bpy.data.armatures.new('Armature')  # bones are not reproduced

# ---- objects
ob_armlow = bpy.data.objects.new('ArmLow', arm_armature)
ob_humanlow = bpy.data.objects.new('HumanLow', me_cube)
ob_camera = bpy.data.objects.new('Camera', cam_camera_001)
ob_lamp = bpy.data.objects.new('Lamp', light_lamp_001)

# ---- transforms, parenting, visibility, modifiers, constraints
ob_armlow.location = (0.0, -0.09038, 1.008)
ob_armlow.lock_rotations_4d = False
ob_armlow.empty_display_type = 'ARROWS'
ob_armlow.hide_viewport = True
ob_armlow.show_in_front = True
ob_armlow.lineart.crease_threshold = 0.0
ob_humanlow.location = (0.0, 0.0, 0.0)
ob_humanlow.lock_rotations_4d = False
ob_humanlow.empty_display_type = 'ARROWS'
ob_humanlow.lineart.crease_threshold = 0.0
_vg = ob_humanlow.vertex_groups.new(name='Hand.Left')
_vg.add([36, 37, 38, 41, 42, 43, 44, 45, 46], 1.0, 'REPLACE')
_vg = ob_humanlow.vertex_groups.new(name='Hand.Right')
_vg.add([65, 66, 67, 68, 69, 70, 75, 76, 77], 1.0, 'REPLACE')
_vg = ob_humanlow.vertex_groups.new(name='Forearm.Right')
_vg.add([68, 75, 76, 77, 78, 79, 81, 83], 1.0, 'REPLACE')
_vg = ob_humanlow.vertex_groups.new(name='Forearm.Left')
_vg.add([30, 32, 34, 35, 36, 37, 38, 43], 1.0, 'REPLACE')
_vg = ob_humanlow.vertex_groups.new(name='Head')
for _i, _w in zip([47, 48, 49, 50, 51, 52, 53, 54, 55, 56, 57, 58, 59, 60, 61, 62, 63, 64, 130, 131, 132, 133, 134, 135, 136, 137, 138, 139, 140, 141, 142, 143, 144, 145, 146, 147, 148, 149, 150, 151, 152, 153, 154, 155, 156, 157, 158, 159, 160, 191, 192, 193, 194], [1.0, 1.0, 1.0, 1.0, 1.0, 1.0, 1.0, 1.0, 1.0, 1.0, 1.0, 1.0, 1.0, 1.0, 1.0, 1.0, 1.0, 1.0, 1.0, 1.0, 1.0, 1.0, 1.0, 1.0, 1.0, 1.0, 1.0, 1.0, 1.0, 1.0, 1.0, 1.0, 1.0, 1.0, 1.0, 1.0, 1.0, 1.0, 1.0, 1.0, 1.0, 1.0, 1.0, 1.0, 1.0, 1.0, 1.0, 1.0, 1.0, 0.5, 0.5, 0.5, 0.5]): _vg.add([_i], _w, 'REPLACE')
_vg = ob_humanlow.vertex_groups.new(name='Upperarm.Right')
for _i, _w in zip([71, 72, 81, 82, 83, 84, 89, 90, 122, 201, 224, 225, 226, 227], [1.0, 1.0, 1.0, 1.0, 1.0, 1.0, 1.0, 1.0, 0.5, 0.1565, 0.0313, 0.06261, 0.09391, 0.1252]): _vg.add([_i], _w, 'REPLACE')
_vg = ob_humanlow.vertex_groups.new(name='Upperarm.Left')
for _i, _w in zip([25, 26, 29, 30, 31, 32, 39, 40, 123, 197, 206, 207, 216, 217, 218, 219], [1.0, 1.0, 1.0, 1.0, 1.0, 1.0, 1.0, 1.0, 0.5, 0.1512, 0.2277, 0.1351, 0.03025, 0.06049, 0.09074, 0.121]): _vg.add([_i], _w, 'REPLACE')
_vg = ob_humanlow.vertex_groups.new(name='Back')
for _i, _w in zip([23, 24, 25, 26, 27, 28, 33, 73, 74, 80, 85, 86, 87, 88, 89, 90, 91, 92, 93, 94, 122, 123, 173, 174, 175, 176, 177, 178, 191, 192, 193, 194, 195, 196, 197, 198, 199, 200, 201, 202, 203, 204, 205, 206, 207, 208, 209, 210, 211, 212, 213, 214, 215, 216, 217, 218, 219, 220, 221, 222, 223, 224, 225, 226, 227, 228, 229, 230, 231, 232, 233, 234, 235], [1.0, 1.0, 1.0, 1.0, 1.0, 1.0, 1.0, 1.0, 1.0, 1.0, 1.0, 1.0, 1.0, 1.0, 1.0, 1.0, 1.0, 1.0, 1.0, 1.0, 1.0, 1.0, 0.5, 0.5, 0.5, 0.5, 0.5, 0.5, 0.5, 0.5, 0.5, 0.5, 1.0, 1.0, 1.0, 1.0, 1.0, 1.0, 1.0, 1.0, 1.0, 1.0, 1.0, 1.0, 1.0, 1.0, 1.0, 1.0, 1.0, 1.0, 1.0, 1.0, 1.0, 1.0, 1.0, 1.0, 1.0, 1.0, 1.0, 1.0, 1.0, 1.0, 1.0, 1.0, 1.0, 1.0, 1.0, 1.0, 1.0, 1.0, 1.0, 1.0, 1.0]): _vg.add([_i], _w, 'REPLACE')
_vg = ob_humanlow.vertex_groups.new(name='Hip')
for _i, _w in zip([20, 21, 23, 24, 91, 92, 93, 94, 96, 97, 98, 99, 100, 101, 124, 125, 126, 127, 128, 129, 173, 174, 175, 176, 177, 178, 179, 180, 181, 182, 183, 184, 185, 186, 187, 188, 189, 190, 207], [1.0, 1.0, 1.0, 1.0, 1.0, 1.0, 1.0, 1.0, 1.0, 1.0, 1.0, 1.0, 1.0, 1.0, 0.0, 0.0, 1.0, 0.0, 0.0, 0.0, 1.0, 1.0, 1.0, 1.0, 1.0, 1.0, 0.6667, 0.3333, 0.3333, 0.6667, 0.6667, 0.3333, 0.3333, 0.6667, 1.0, 1.0, 0.6667, 0.3333, 0.1064]): _vg.add([_i], _w, 'REPLACE')
_vg = ob_humanlow.vertex_groups.new(name='Thigh.Right')
for _i, _w in zip([95, 96, 97, 104, 105, 118, 119, 120, 121, 126, 127, 128, 129, 179, 180, 181, 182, 187, 188, 189, 190], [1.0, 1.0, 1.0, 1.0, 1.0, 1.0, 1.0, 1.0, 1.0, 1.0, 1.0, 1.0, 1.0, 0.3333, 0.6667, 0.6667, 0.3333, 0.6667, 0.3333, 0.3333, 0.6667]): _vg.add([_i], _w, 'REPLACE')
_vg = ob_humanlow.vertex_groups.new(name='Thigh.Left')
for _i, _w in zip([0, 1, 2, 3, 16, 17, 22, 96, 97, 124, 125, 126, 127, 179, 180, 183, 184, 185, 186, 187, 188], [1.0, 1.0, 1.0, 1.0, 1.0, 1.0, 1.0, 1.0, 1.0, 1.0, 1.0, 1.0, 1.0, 0.3333, 0.6667, 0.3333, 0.6667, 0.6667, 0.3333, 0.6667, 0.3333]): _vg.add([_i], _w, 'REPLACE')
_vg = ob_humanlow.vertex_groups.new(name='Shin.Left')
for _i, _w in zip([0, 3, 4, 5, 6, 7, 16, 17, 18, 19, 161, 162, 163, 164, 165, 166], [1.0, 1.0, 1.0, 1.0, 1.0, 1.0, 1.0, 1.0, 1.0, 1.0, 0.75, 0.5, 0.25, 0.75, 0.5, 0.25]): _vg.add([_i], _w, 'REPLACE')
_vg = ob_humanlow.vertex_groups.new(name='Shin.Right')
for _i, _w in zip([102, 103, 104, 105, 114, 115, 116, 117, 118, 121, 167, 168, 169, 170, 171, 172], [1.0, 1.0, 1.0, 1.0, 1.0, 1.0, 1.0, 1.0, 1.0, 1.0, 0.25, 0.5, 0.75, 0.25, 0.5, 0.75]): _vg.add([_i], _w, 'REPLACE')
_vg = ob_humanlow.vertex_groups.new(name='Foot.Right')
_vg.add([106, 107, 108, 109, 110, 111, 112, 113, 114, 115, 116, 117, 167, 168, 169, 170, 171, 172], 1.0, 'REPLACE')
_vg = ob_humanlow.vertex_groups.new(name='Shoulder.Left')
for _i, _w in zip([27, 28, 200, 205, 232, 233, 234, 235], [1.0, 1.0, 0.3183, 0.4566, 0.429, 0.4013, 0.3736, 0.3459]): _vg.add([_i], _w, 'REPLACE')
_vg = ob_humanlow.vertex_groups.new(name='Shoulder.Right')
for _i, _w in zip([85, 86, 195, 203, 204, 224, 225, 226, 227, 228, 229, 230, 231], [1.0, 1.0, 0.3284, 0.008984, 0.4265, 0.007188, 0.005391, 0.003594, 0.001797, 0.4069, 0.3873, 0.3676, 0.348]): _vg.add([_i], _w, 'REPLACE')
_vg = ob_humanlow.vertex_groups.new(name='Foot.Left')
_vg.add([4, 5, 6, 7, 8, 9, 10, 11, 12, 13, 14, 15, 161, 162, 163, 164, 165, 166], 1.0, 'REPLACE')
_vg = ob_humanlow.vertex_groups.new(name='Hip.Right')
for _i, _w in zip([95, 100, 101, 128, 129, 177, 178, 181, 182, 189, 190], [1.0, 1.0, 1.0, 0.0, 0.0, 0.5, 0.5, 0.3333, 0.6667, 0.6667, 0.3333]): _vg.add([_i], _w, 'REPLACE')
_vg = ob_humanlow.vertex_groups.new(name='Hip.Left')
for _i, _w in zip([20, 21, 22, 124, 125, 173, 174, 183, 184, 185, 186], [1.0, 1.0, 1.0, 0.0, 0.0, 0.5, 0.5, 0.6667, 0.3333, 0.3333, 0.6667]): _vg.add([_i], _w, 'REPLACE')
_m = ob_humanlow.modifiers.new('EdgeSplit', 'EDGE_SPLIT')
_m.use_edge_angle = False
_m = ob_humanlow.modifiers.new('Armature', 'ARMATURE')
_m.object = ob_armlow
ob_camera.location = (5.0, -5.0, 5.0)
ob_camera.rotation_euler = (1.047, 0.0, 0.7854)
ob_camera.lock_rotations_4d = False
ob_camera.empty_display_type = 'ARROWS'
ob_camera.lineart.crease_threshold = 0.0
ob_lamp.location = (4.284, 4.504, -15.57)
ob_lamp.rotation_euler = (0.4847, 0.4381, -0.2138)
ob_lamp.lock_rotations_4d = False
ob_lamp.empty_display_type = 'ARROWS'
ob_lamp.lineart.crease_threshold = 0.0

# ---- collection membership
col_collection_1.objects.link(ob_armlow)
col_collection_1.objects.link(ob_humanlow)
col_collection_1.objects.link(ob_camera)
col_collection_1.objects.link(ob_lamp)

# ---- scene / render settings (as saved in the file)
scene.camera = ob_camera
scene.frame_start = 0; scene.frame_end = 100; scene.frame_set(0)
scene.render.engine = 'BLENDER_EEVEE_NEXT'
scene.render.image_settings.color_mode = 'RGB'
scene.render.image_settings.compression = 90
scene.render.resolution_x = 512
scene.render.resolution_y = 512
scene.render.resolution_percentage = 50
scene.render.pixel_aspect_x = 100.0
scene.render.pixel_aspect_y = 100.0
scene.render.fps = 25
scene.render.dither_intensity = 0.0
scene.render.use_compositing = False
scene.render.use_sequencer = False
scene.render.bake_margin = 2
scene.render.bake_bias = 0.0
scene.render.use_stamp_time = False
scene.render.use_stamp_date = False
scene.render.use_stamp_frame = False
scene.render.use_stamp_camera = False
scene.render.use_stamp_scene = False
scene.render.use_stamp_filename = False
scene.render.use_stamp_render_time = False
scene.render.stamp_font_size = 0
scene.cycles.use_denoising = False
scene.cycles.samples = 10
scene.cycles.sampling_pattern = 'TABULATED_SOBOL'
scene.cycles.light_sampling_threshold = 0.0
scene.cycles.use_adaptive_sampling = False
scene.cycles.use_light_tree = False
scene.cycles.blur_glossy = 0.0
scene.cycles.volume_bounces = 1
scene.cycles.pixel_filter_type = 'GAUSSIAN'
scene.cycles.sample_clamp_indirect = 0.0
scene.view_settings.view_transform = 'Raw'
bpy.context.view_layer.update()
